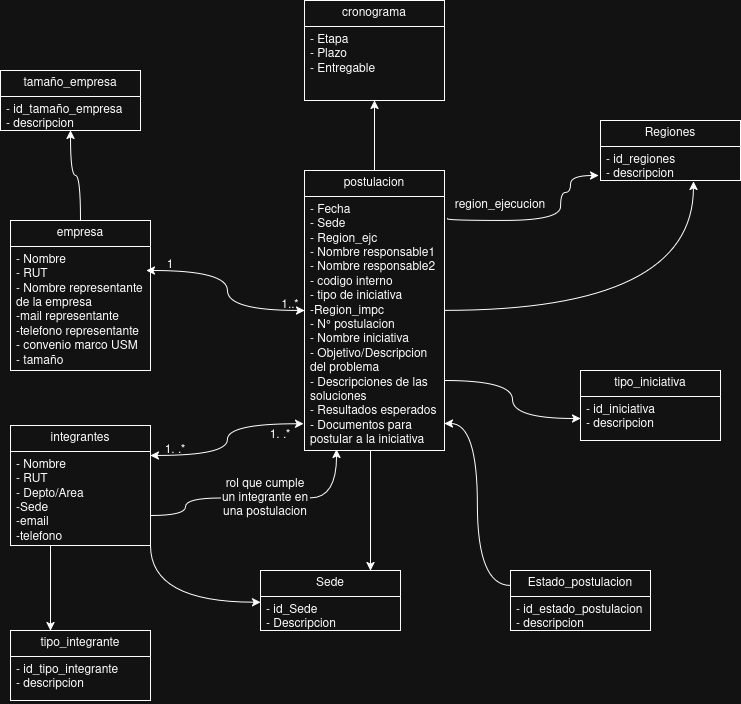

The diagram above was exported from draw.io. Its source (the exported page's mxGraphModel, read from the mxfile embedded in the PNG):
<mxGraphModel dx="840" dy="417" grid="1" gridSize="10" guides="1" tooltips="1" connect="1" arrows="1" fold="1" page="1" pageScale="1" pageWidth="827" pageHeight="1169" math="0" shadow="0">
  <root>
    <mxCell id="0" />
    <mxCell id="1" parent="0" />
    <mxCell id="G2ww25wKJ1WsZzfx-GVn-29" edge="1" parent="1" source="G2ww25wKJ1WsZzfx-GVn-1" style="edgeStyle=orthogonalEdgeStyle;rounded=0;orthogonalLoop=1;jettySize=auto;html=1;" target="G2ww25wKJ1WsZzfx-GVn-27" value="">
      <mxGeometry relative="1" as="geometry">
        <Array as="points">
          <mxPoint x="420" y="780" />
          <mxPoint x="420" y="780" />
        </Array>
      </mxGeometry>
    </mxCell>
    <mxCell id="G2ww25wKJ1WsZzfx-GVn-51" edge="1" parent="1" source="G2ww25wKJ1WsZzfx-GVn-1" style="edgeStyle=orthogonalEdgeStyle;rounded=0;orthogonalLoop=1;jettySize=auto;html=1;" target="G2ww25wKJ1WsZzfx-GVn-49" value="">
      <mxGeometry relative="1" as="geometry" />
    </mxCell>
    <mxCell id="G2ww25wKJ1WsZzfx-GVn-59" edge="1" parent="1" source="G2ww25wKJ1WsZzfx-GVn-1" style="edgeStyle=orthogonalEdgeStyle;rounded=0;orthogonalLoop=1;jettySize=auto;html=1;startArrow=classic;startFill=1;curved=1;entryX=0.971;entryY=0.194;entryDx=0;entryDy=0;entryPerimeter=0;" target="G2ww25wKJ1WsZzfx-GVn-58" value="">
      <mxGeometry relative="1" as="geometry" />
    </mxCell>
    <mxCell id="G2ww25wKJ1WsZzfx-GVn-65" edge="1" parent="1" source="G2ww25wKJ1WsZzfx-GVn-2" style="edgeStyle=orthogonalEdgeStyle;rounded=0;orthogonalLoop=1;jettySize=auto;html=1;curved=1;exitX=1.021;exitY=0.088;exitDx=0;exitDy=0;exitPerimeter=0;entryX=-0.014;entryY=0.855;entryDx=0;entryDy=0;entryPerimeter=0;" target="G2ww25wKJ1WsZzfx-GVn-64" value="">
      <mxGeometry relative="1" as="geometry">
        <Array as="points">
          <mxPoint x="497" y="500" />
          <mxPoint x="610" y="500" />
          <mxPoint x="610" y="472" />
          <mxPoint x="620" y="472" />
          <mxPoint x="620" y="455" />
        </Array>
      </mxGeometry>
    </mxCell>
    <mxCell id="BMNTQL71lw9nlXjxecK_-17" edge="1" parent="1" source="G2ww25wKJ1WsZzfx-GVn-1" style="edgeStyle=orthogonalEdgeStyle;rounded=0;orthogonalLoop=1;jettySize=auto;html=1;exitX=1;exitY=0.75;exitDx=0;exitDy=0;entryX=0;entryY=0.5;entryDx=0;entryDy=0;curved=1;" target="BMNTQL71lw9nlXjxecK_-16">
      <mxGeometry relative="1" as="geometry" />
    </mxCell>
    <mxCell id="G2ww25wKJ1WsZzfx-GVn-1" parent="1" style="swimlane;fontStyle=0;childLayout=stackLayout;horizontal=1;startSize=26;fillColor=none;horizontalStack=0;resizeParent=1;resizeParentMax=0;resizeLast=0;collapsible=1;marginBottom=0;whiteSpace=wrap;html=1;" value="&lt;div&gt;postulacion&lt;/div&gt;" vertex="1">
      <mxGeometry height="280" width="140" x="354" y="450" as="geometry" />
    </mxCell>
    <mxCell id="G2ww25wKJ1WsZzfx-GVn-2" parent="G2ww25wKJ1WsZzfx-GVn-1" style="text;strokeColor=none;fillColor=none;align=left;verticalAlign=top;spacingLeft=4;spacingRight=4;overflow=hidden;rotatable=0;points=[[0,0.5],[1,0.5]];portConstraint=eastwest;whiteSpace=wrap;html=1;" value="&lt;div&gt;- Fecha&lt;/div&gt;&lt;div&gt;- Sede&lt;/div&gt;&lt;div&gt;- Region_ejc&lt;/div&gt;&lt;div&gt;- Nombre responsable1&lt;/div&gt;&lt;div&gt;- Nombre responsable2&lt;/div&gt;&lt;div&gt;- codigo interno&lt;/div&gt;&lt;div&gt;- tipo de iniciativa&lt;/div&gt;&lt;div&gt;-Region_impc&lt;/div&gt;&lt;div&gt;- N° postulacion&lt;/div&gt;&lt;div&gt;&lt;div&gt;- Nombre iniciativa&lt;/div&gt;&lt;div&gt;- Objetivo/Descripcion del problema&lt;/div&gt;&lt;div&gt;- Descripciones de las soluciones&lt;/div&gt;&lt;div&gt;- Resultados esperados&lt;/div&gt;&lt;div&gt;- Documentos para postular a la iniciativa&lt;/div&gt;&lt;br&gt;&lt;/div&gt;" vertex="1">
      <mxGeometry height="254" width="140" y="26" as="geometry" />
    </mxCell>
    <mxCell id="G2ww25wKJ1WsZzfx-GVn-27" parent="1" style="swimlane;fontStyle=0;childLayout=stackLayout;horizontal=1;startSize=26;fillColor=none;horizontalStack=0;resizeParent=1;resizeParentMax=0;resizeLast=0;collapsible=1;marginBottom=0;whiteSpace=wrap;html=1;" value="Sede" vertex="1">
      <mxGeometry height="60" width="140" x="310" y="850" as="geometry" />
    </mxCell>
    <mxCell id="G2ww25wKJ1WsZzfx-GVn-28" parent="G2ww25wKJ1WsZzfx-GVn-27" style="text;strokeColor=none;fillColor=none;align=left;verticalAlign=top;spacingLeft=4;spacingRight=4;overflow=hidden;rotatable=0;points=[[0,0.5],[1,0.5]];portConstraint=eastwest;whiteSpace=wrap;html=1;" value="&lt;div&gt;- id_Sede&lt;/div&gt;&lt;div&gt;- Descripcion&lt;/div&gt;" vertex="1">
      <mxGeometry height="34" width="140" y="26" as="geometry" />
    </mxCell>
    <mxCell id="G2ww25wKJ1WsZzfx-GVn-69" edge="1" parent="1" source="G2ww25wKJ1WsZzfx-GVn-38" style="edgeStyle=orthogonalEdgeStyle;rounded=0;orthogonalLoop=1;jettySize=auto;html=1;" target="G2ww25wKJ1WsZzfx-GVn-67" value="">
      <mxGeometry relative="1" as="geometry">
        <Array as="points">
          <mxPoint x="100" y="870" />
          <mxPoint x="100" y="870" />
        </Array>
      </mxGeometry>
    </mxCell>
    <mxCell id="BMNTQL71lw9nlXjxecK_-22" edge="1" parent="1" source="G2ww25wKJ1WsZzfx-GVn-38" style="edgeStyle=orthogonalEdgeStyle;rounded=0;orthogonalLoop=1;jettySize=auto;html=1;exitX=1;exitY=0.75;exitDx=0;exitDy=0;endArrow=none;endFill=0;curved=1;" target="BMNTQL71lw9nlXjxecK_-21">
      <mxGeometry relative="1" as="geometry" />
    </mxCell>
    <mxCell id="G2ww25wKJ1WsZzfx-GVn-38" parent="1" style="swimlane;fontStyle=0;childLayout=stackLayout;horizontal=1;startSize=26;fillColor=none;horizontalStack=0;resizeParent=1;resizeParentMax=0;resizeLast=0;collapsible=1;marginBottom=0;whiteSpace=wrap;html=1;" value="integrantes" vertex="1">
      <mxGeometry height="120" width="140" x="60" y="705" as="geometry" />
    </mxCell>
    <mxCell id="G2ww25wKJ1WsZzfx-GVn-39" parent="G2ww25wKJ1WsZzfx-GVn-38" style="text;strokeColor=none;fillColor=none;align=left;verticalAlign=top;spacingLeft=4;spacingRight=4;overflow=hidden;rotatable=0;points=[[0,0.5],[1,0.5]];portConstraint=eastwest;whiteSpace=wrap;html=1;" value="&lt;div&gt;- Nombre&lt;/div&gt;&lt;div&gt;- RUT&lt;/div&gt;&lt;div&gt;- Depto/Area&lt;/div&gt;&lt;div&gt;-Sede&lt;/div&gt;&lt;div&gt;-email&lt;/div&gt;&lt;div&gt;-telefono&lt;/div&gt;" vertex="1">
      <mxGeometry height="94" width="140" y="26" as="geometry" />
    </mxCell>
    <mxCell id="G2ww25wKJ1WsZzfx-GVn-49" parent="1" style="swimlane;fontStyle=0;childLayout=stackLayout;horizontal=1;startSize=26;fillColor=none;horizontalStack=0;resizeParent=1;resizeParentMax=0;resizeLast=0;collapsible=1;marginBottom=0;whiteSpace=wrap;html=1;" value="cronograma" vertex="1">
      <mxGeometry height="100" width="140" x="354" y="280" as="geometry" />
    </mxCell>
    <mxCell id="G2ww25wKJ1WsZzfx-GVn-50" parent="G2ww25wKJ1WsZzfx-GVn-49" style="text;strokeColor=none;fillColor=none;align=left;verticalAlign=top;spacingLeft=4;spacingRight=4;overflow=hidden;rotatable=0;points=[[0,0.5],[1,0.5]];portConstraint=eastwest;whiteSpace=wrap;html=1;" value="&lt;div&gt;- Etapa&lt;/div&gt;&lt;div&gt;- Plazo&lt;/div&gt;&lt;div&gt;- Entregable&lt;/div&gt;" vertex="1">
      <mxGeometry height="74" width="140" y="26" as="geometry" />
    </mxCell>
    <mxCell id="G2ww25wKJ1WsZzfx-GVn-62" edge="1" parent="1" source="G2ww25wKJ1WsZzfx-GVn-57" style="edgeStyle=orthogonalEdgeStyle;rounded=0;orthogonalLoop=1;jettySize=auto;html=1;curved=1;" target="G2ww25wKJ1WsZzfx-GVn-60" value="">
      <mxGeometry relative="1" as="geometry" />
    </mxCell>
    <mxCell id="G2ww25wKJ1WsZzfx-GVn-57" parent="1" style="swimlane;fontStyle=0;childLayout=stackLayout;horizontal=1;startSize=26;fillColor=none;horizontalStack=0;resizeParent=1;resizeParentMax=0;resizeLast=0;collapsible=1;marginBottom=0;whiteSpace=wrap;html=1;" value="empresa" vertex="1">
      <mxGeometry height="150" width="140" x="60" y="500" as="geometry" />
    </mxCell>
    <mxCell id="G2ww25wKJ1WsZzfx-GVn-60" parent="1" style="swimlane;fontStyle=0;childLayout=stackLayout;horizontal=1;startSize=26;fillColor=none;horizontalStack=0;resizeParent=1;resizeParentMax=0;resizeLast=0;collapsible=1;marginBottom=0;whiteSpace=wrap;html=1;" value="tamaño_empresa" vertex="1">
      <mxGeometry height="60" width="140" x="50" y="350" as="geometry" />
    </mxCell>
    <mxCell id="G2ww25wKJ1WsZzfx-GVn-61" parent="G2ww25wKJ1WsZzfx-GVn-60" style="text;strokeColor=none;fillColor=none;align=left;verticalAlign=top;spacingLeft=4;spacingRight=4;overflow=hidden;rotatable=0;points=[[0,0.5],[1,0.5]];portConstraint=eastwest;whiteSpace=wrap;html=1;" value="&lt;div&gt;- id_tamaño_empresa&lt;/div&gt;&lt;div&gt;- descripcion&lt;/div&gt;" vertex="1">
      <mxGeometry height="34" width="140" y="26" as="geometry" />
    </mxCell>
    <mxCell id="G2ww25wKJ1WsZzfx-GVn-63" parent="1" style="swimlane;fontStyle=0;childLayout=stackLayout;horizontal=1;startSize=26;fillColor=none;horizontalStack=0;resizeParent=1;resizeParentMax=0;resizeLast=0;collapsible=1;marginBottom=0;whiteSpace=wrap;html=1;" value="Regiones" vertex="1">
      <mxGeometry height="60" width="140" x="650" y="400" as="geometry" />
    </mxCell>
    <mxCell id="G2ww25wKJ1WsZzfx-GVn-64" parent="G2ww25wKJ1WsZzfx-GVn-63" style="text;strokeColor=none;fillColor=none;align=left;verticalAlign=top;spacingLeft=4;spacingRight=4;overflow=hidden;rotatable=0;points=[[0,0.5],[1,0.5]];portConstraint=eastwest;whiteSpace=wrap;html=1;" value="&lt;div&gt;- id_regiones&lt;/div&gt;&lt;div&gt;- descripcion&lt;/div&gt;" vertex="1">
      <mxGeometry height="34" width="140" y="26" as="geometry" />
    </mxCell>
    <mxCell id="G2ww25wKJ1WsZzfx-GVn-67" parent="1" style="swimlane;fontStyle=0;childLayout=stackLayout;horizontal=1;startSize=26;fillColor=none;horizontalStack=0;resizeParent=1;resizeParentMax=0;resizeLast=0;collapsible=1;marginBottom=0;whiteSpace=wrap;html=1;" value="tipo_integrante" vertex="1">
      <mxGeometry height="70" width="140" x="60" y="910" as="geometry" />
    </mxCell>
    <mxCell id="G2ww25wKJ1WsZzfx-GVn-68" parent="G2ww25wKJ1WsZzfx-GVn-67" style="text;strokeColor=none;fillColor=none;align=left;verticalAlign=top;spacingLeft=4;spacingRight=4;overflow=hidden;rotatable=0;points=[[0,0.5],[1,0.5]];portConstraint=eastwest;whiteSpace=wrap;html=1;" value="&lt;div&gt;- id_tipo_integrante&lt;/div&gt;&lt;div&gt;- descripcion&lt;/div&gt;" vertex="1">
      <mxGeometry height="44" width="140" y="26" as="geometry" />
    </mxCell>
    <mxCell id="o6a2tC9POZymphnYQ_0o-2" parent="1" style="text;html=1;whiteSpace=wrap;strokeColor=none;fillColor=none;align=center;verticalAlign=middle;rounded=0;" value="1" vertex="1">
      <mxGeometry height="30" width="60" x="190" y="530" as="geometry" />
    </mxCell>
    <mxCell id="G2ww25wKJ1WsZzfx-GVn-58" parent="1" style="text;strokeColor=none;fillColor=none;align=left;verticalAlign=top;spacingLeft=4;spacingRight=4;overflow=hidden;rotatable=0;points=[[0,0.5],[1,0.5]];portConstraint=eastwest;whiteSpace=wrap;html=1;" value="&lt;div&gt;- Nombre&lt;/div&gt;&lt;div&gt;- RUT&lt;/div&gt;&lt;div&gt;- Nombre representante de la empresa&lt;/div&gt;&lt;div&gt;-mail representante&lt;/div&gt;&lt;div&gt;-telefono representante&lt;/div&gt;&lt;div&gt;- convenio marco USM&lt;/div&gt;&lt;div&gt;- tamaño&lt;/div&gt;" vertex="1">
      <mxGeometry height="124" width="140" x="60" y="526" as="geometry" />
    </mxCell>
    <mxCell id="o6a2tC9POZymphnYQ_0o-5" parent="1" style="text;html=1;whiteSpace=wrap;strokeColor=none;fillColor=none;align=center;verticalAlign=middle;rounded=0;" value="1..*" vertex="1">
      <mxGeometry height="30" width="60" x="310" y="570" as="geometry" />
    </mxCell>
    <mxCell id="GXBNEKTnrrqI5BIzOa5u-2" parent="1" style="swimlane;fontStyle=0;childLayout=stackLayout;horizontal=1;startSize=26;fillColor=none;horizontalStack=0;resizeParent=1;resizeParentMax=0;resizeLast=0;collapsible=1;marginBottom=0;whiteSpace=wrap;html=1;" value="Estado_postulacion" vertex="1">
      <mxGeometry height="60" width="140" x="560" y="850" as="geometry" />
    </mxCell>
    <mxCell id="GXBNEKTnrrqI5BIzOa5u-3" parent="GXBNEKTnrrqI5BIzOa5u-2" style="text;strokeColor=none;fillColor=none;align=left;verticalAlign=top;spacingLeft=4;spacingRight=4;overflow=hidden;rotatable=0;points=[[0,0.5],[1,0.5]];portConstraint=eastwest;whiteSpace=wrap;html=1;" value="&lt;div&gt;- id_estado_postulacion&lt;/div&gt;&lt;div&gt;- descripcion&lt;/div&gt;" vertex="1">
      <mxGeometry height="34" width="140" y="26" as="geometry" />
    </mxCell>
    <mxCell id="GXBNEKTnrrqI5BIzOa5u-8" parent="1" style="text;html=1;whiteSpace=wrap;strokeColor=none;fillColor=none;align=center;verticalAlign=middle;rounded=0;" value="region_ejecucion" vertex="1">
      <mxGeometry height="30" width="60" x="520" y="470" as="geometry" />
    </mxCell>
    <mxCell id="BMNTQL71lw9nlXjxecK_-5" edge="1" parent="1" source="G2ww25wKJ1WsZzfx-GVn-38" style="edgeStyle=orthogonalEdgeStyle;rounded=0;orthogonalLoop=1;jettySize=auto;html=1;exitX=1;exitY=1;exitDx=0;exitDy=0;entryX=0;entryY=0.167;entryDx=0;entryDy=0;entryPerimeter=0;curved=1;" target="G2ww25wKJ1WsZzfx-GVn-28">
      <mxGeometry relative="1" as="geometry" />
    </mxCell>
    <mxCell id="BMNTQL71lw9nlXjxecK_-6" edge="1" parent="1" source="G2ww25wKJ1WsZzfx-GVn-38" style="edgeStyle=orthogonalEdgeStyle;rounded=0;orthogonalLoop=1;jettySize=auto;html=1;exitX=1;exitY=0.25;exitDx=0;exitDy=0;entryX=-0.007;entryY=0.895;entryDx=0;entryDy=0;entryPerimeter=0;startArrow=classic;startFill=1;curved=1;" target="G2ww25wKJ1WsZzfx-GVn-2">
      <mxGeometry relative="1" as="geometry" />
    </mxCell>
    <mxCell id="BMNTQL71lw9nlXjxecK_-7" parent="1" style="text;html=1;whiteSpace=wrap;strokeColor=none;fillColor=none;align=center;verticalAlign=middle;rounded=0;" value="1. .*" vertex="1">
      <mxGeometry height="30" width="60" x="300" y="700" as="geometry" />
    </mxCell>
    <mxCell id="BMNTQL71lw9nlXjxecK_-8" parent="1" style="text;html=1;whiteSpace=wrap;strokeColor=none;fillColor=none;align=center;verticalAlign=middle;rounded=0;" value="1. .*" vertex="1">
      <mxGeometry height="20" width="50" x="200" y="720" as="geometry" />
    </mxCell>
    <mxCell id="BMNTQL71lw9nlXjxecK_-15" parent="1" style="swimlane;fontStyle=0;childLayout=stackLayout;horizontal=1;startSize=26;fillColor=none;horizontalStack=0;resizeParent=1;resizeParentMax=0;resizeLast=0;collapsible=1;marginBottom=0;whiteSpace=wrap;html=1;" value="tipo_iniciativa" vertex="1">
      <mxGeometry height="70" width="140" x="630" y="650" as="geometry" />
    </mxCell>
    <mxCell id="BMNTQL71lw9nlXjxecK_-16" parent="BMNTQL71lw9nlXjxecK_-15" style="text;strokeColor=none;fillColor=none;align=left;verticalAlign=top;spacingLeft=4;spacingRight=4;overflow=hidden;rotatable=0;points=[[0,0.5],[1,0.5]];portConstraint=eastwest;whiteSpace=wrap;html=1;" value="&lt;div&gt;- id_iniciativa&lt;/div&gt;&lt;div&gt;- descripcion&lt;/div&gt;" vertex="1">
      <mxGeometry height="44" width="140" y="26" as="geometry" />
    </mxCell>
    <mxCell id="BMNTQL71lw9nlXjxecK_-19" edge="1" parent="1" source="GXBNEKTnrrqI5BIzOa5u-2" style="edgeStyle=orthogonalEdgeStyle;rounded=0;orthogonalLoop=1;jettySize=auto;html=1;exitX=0;exitY=0.25;exitDx=0;exitDy=0;entryX=1;entryY=0.894;entryDx=0;entryDy=0;entryPerimeter=0;curved=1;startArrow=none;startFill=0;endArrow=classic;endFill=1;" target="G2ww25wKJ1WsZzfx-GVn-2">
      <mxGeometry relative="1" as="geometry" />
    </mxCell>
    <mxCell id="BMNTQL71lw9nlXjxecK_-21" parent="1" style="ellipse;whiteSpace=wrap;html=1;opacity=0;" value="&lt;div&gt;rol que cumple un integrante en una postulacion&lt;/div&gt;" vertex="1">
      <mxGeometry height="35" width="90" x="270" y="760" as="geometry" />
    </mxCell>
    <mxCell id="BMNTQL71lw9nlXjxecK_-23" edge="1" parent="1" source="BMNTQL71lw9nlXjxecK_-21" style="edgeStyle=orthogonalEdgeStyle;rounded=0;orthogonalLoop=1;jettySize=auto;html=1;exitX=1;exitY=0.5;exitDx=0;exitDy=0;entryX=0.229;entryY=0.996;entryDx=0;entryDy=0;entryPerimeter=0;curved=1;" target="G2ww25wKJ1WsZzfx-GVn-2">
      <mxGeometry relative="1" as="geometry" />
    </mxCell>
    <mxCell id="BMNTQL71lw9nlXjxecK_-24" edge="1" parent="1" source="G2ww25wKJ1WsZzfx-GVn-1" style="edgeStyle=orthogonalEdgeStyle;rounded=0;orthogonalLoop=1;jettySize=auto;html=1;exitX=1;exitY=0.5;exitDx=0;exitDy=0;entryX=0.664;entryY=1.029;entryDx=0;entryDy=0;entryPerimeter=0;curved=1;" target="G2ww25wKJ1WsZzfx-GVn-64">
      <mxGeometry relative="1" as="geometry" />
    </mxCell>
  </root>
</mxGraphModel>